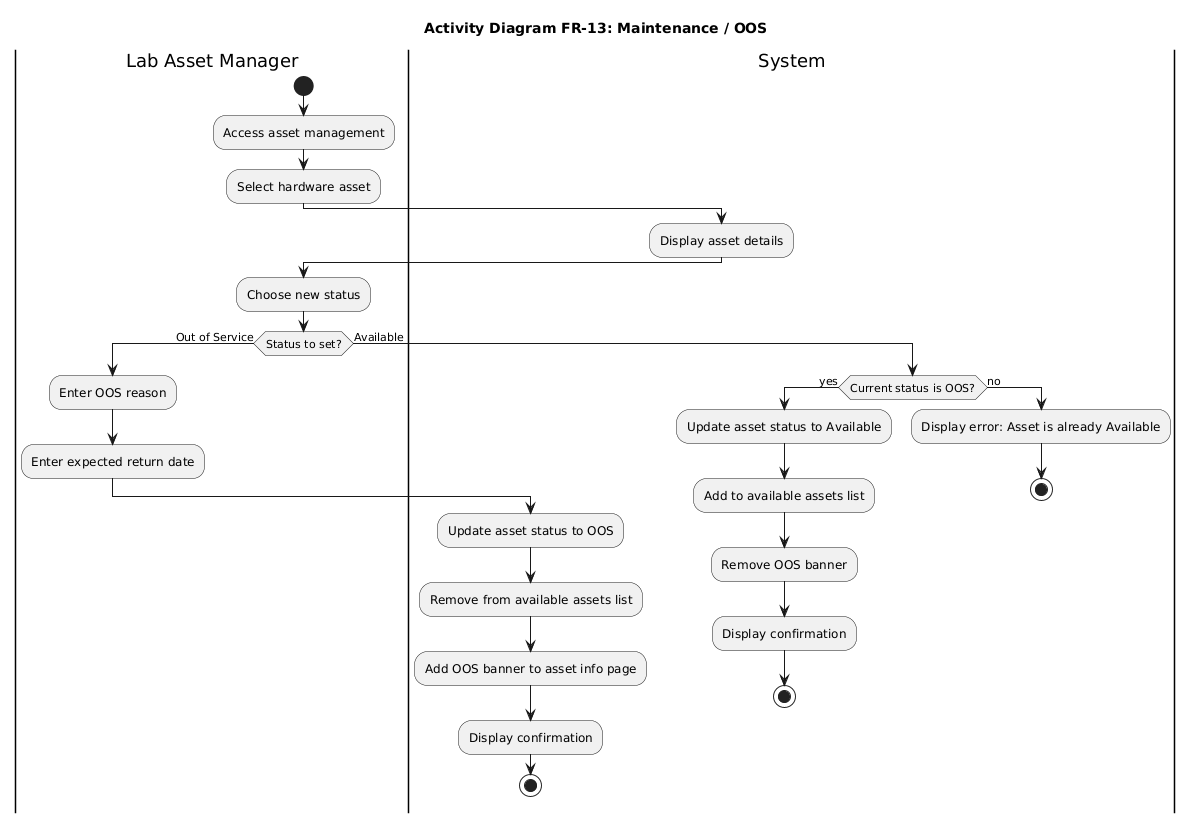

The diagram above was rendered by PlantUML. Its source (embedded in the PNG):
@startuml
title Activity Diagram FR-13: Maintenance / OOS

|Lab Asset Manager|
start
:Access asset management;
:Select hardware asset;

|System|
:Display asset details;

|Lab Asset Manager|
:Choose new status;

if (Status to set?) then (Out of Service)
    :Enter OOS reason;
    :Enter expected return date;
    
    |System|
    :Update asset status to OOS;
    :Remove from available assets list;
    :Add OOS banner to asset info page;
    :Display confirmation;
    
    stop
    
else (Available)
    |System|
    if (Current status is OOS?) then (yes)
        :Update asset status to Available;
        :Add to available assets list;
        :Remove OOS banner;
        :Display confirmation;
        
        stop
    else (no)
        :Display error: Asset is already Available;
        
        stop
    endif
endif
@enduml